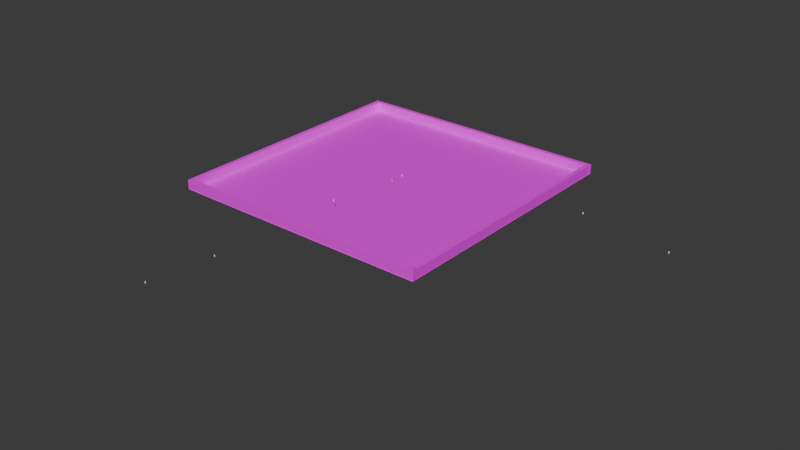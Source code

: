 # Source: com.demensdeum.hitech.town.map.model.blend  (saved by Blender 4.0.36; exported with 4.5.12 LTS)
import bpy
from mathutils import Matrix  # noqa: F401  (used for matrix-valued properties, if any)

bpy.ops.wm.read_factory_settings(use_empty=True)
scene = bpy.context.scene
scene.name = 'Scene'

# ---- collections
col_solid = bpy.data.collections.new('Solid'); scene.collection.children.link(col_solid)
col_sceneobjects = bpy.data.collections.new('SceneObjects'); scene.collection.children.link(col_sceneobjects)
col_commands = bpy.data.collections.new('Commands'); scene.collection.children.link(col_commands)
col_collection = bpy.data.collections.new('Collection')  # instanced only; not linked into the scene
col_collection_1 = bpy.data.collections.new('Collection')  # instanced only; not linked into the scene
col_collection_2 = bpy.data.collections.new('Collection')  # instanced only; not linked into the scene
col_collection_3 = bpy.data.collections.new('Collection')  # instanced only; not linked into the scene
col_collection_4 = bpy.data.collections.new('Collection')  # instanced only; not linked into the scene
col_collection_5 = bpy.data.collections.new('Collection')  # instanced only; not linked into the scene

# ---- images (referenced by path relative to the original .blend; pixels are not part of the script)
import os
ASSET_DIR = os.environ.get("B2B_ASSET_DIR", "")  # directory of the original .blend (textures are referenced by path, not embedded)
HERE = os.path.dirname(os.path.abspath(__file__))  # packed textures are extracted next to this script under _unpacked/

def load_image(name, relpath, width, height, colorspace="sRGB"):
    """Load a texture the original file referenced (path relative to the .blend, or extracted next to this script)."""
    p = next((c for c in (os.path.join(HERE, relpath), os.path.join(ASSET_DIR, relpath)) if relpath and os.path.exists(c)), "")
    if p:
        img = bpy.data.images.load(p, check_existing=True)
        img.name = name
    else:  # same state as the original file: an image datablock whose file is absent (Cycles renders it pink)
        img = bpy.data.images.new(name, width, height)
        img.source = "FILE"
        img.filepath = "//" + (relpath or name)
    img.colorspace_settings.name = colorspace
    return img
img_com_demensdeum_floor_metal_texture_png_001 = load_image('com.demensdeum.floor.metal.texture.png.001', 'com.demensdeum.floor.metal.texture.png', 1024, 1024, 'sRGB')
img_com_demensdeum_floor_metal_texture_png_002 = load_image('com.demensdeum.floor.metal.texture.png.002', 'com.demensdeum.floor.metal.texture.png', 1024, 1024, 'sRGB')
img_com_demensdeum_floor_metal_texture_png_003 = load_image('com.demensdeum.floor.metal.texture.png.003', 'com.demensdeum.floor.metal.texture.png', 1024, 1024, 'sRGB')
img_com_demensdeum_floor_metal_texture_png_004 = load_image('com.demensdeum.floor.metal.texture.png.004', 'com.demensdeum.floor.metal.texture.png', 1024, 1024, 'sRGB')

# ---- materials (node trees are filled in below, after node groups)
mat_material_001 = bpy.data.materials.new('Material.001')
mat_material_001.use_transparent_shadow = False
mat_material = bpy.data.materials.new('Material')
mat_material.use_transparent_shadow = False
mat_material_002 = bpy.data.materials.new('Material.002')
mat_material_002.use_transparent_shadow = False
mat_material_003 = bpy.data.materials.new('Material.003')
mat_material_003.use_transparent_shadow = False
mat_material_004 = bpy.data.materials.new('Material.004')
mat_material_004.use_transparent_shadow = False

# ---- material node trees
mat_material_001.use_nodes = True; mat_material_001.node_tree.nodes.clear()
_N = mat_material_001.node_tree.nodes; _L = mat_material_001.node_tree.links
n0 = _N.new('ShaderNodeBsdfPrincipled'); n0.name = 'Principled BSDF'; n0.location = (10, 300)
n0.inputs[3].default_value = 1.45
n1 = _N.new('ShaderNodeOutputMaterial'); n1.name = 'Material Output'; n1.location = (300, 300)
n2 = _N.new('ShaderNodeTexImage'); n2.name = 'Image Texture'; n2.location = (-412, 349)
n2.image = img_com_demensdeum_floor_metal_texture_png_001
_L.new(n0.outputs[0], n1.inputs[0])
_L.new(n2.outputs[0], n0.inputs[0])
n1.is_active_output = True
mat_material.use_nodes = True; mat_material.node_tree.nodes.clear()
_N = mat_material.node_tree.nodes; _L = mat_material.node_tree.links
n0 = _N.new('ShaderNodeBsdfPrincipled'); n0.name = 'Principled BSDF'; n0.location = (10, 300)
n0.inputs[3].default_value = 1.45
n1 = _N.new('ShaderNodeOutputMaterial'); n1.name = 'Material Output'; n1.location = (300, 300)
n2 = _N.new('ShaderNodeTexImage'); n2.name = 'Image Texture'; n2.location = (-356, 357)
n2.image = img_com_demensdeum_floor_metal_texture_png_001
_L.new(n0.outputs[0], n1.inputs[0])
_L.new(n2.outputs[0], n0.inputs[0])
n1.is_active_output = True
mat_material_002.use_nodes = True; mat_material_002.node_tree.nodes.clear()
_N = mat_material_002.node_tree.nodes; _L = mat_material_002.node_tree.links
n0 = _N.new('ShaderNodeBsdfPrincipled'); n0.name = 'Principled BSDF'; n0.location = (10, 300)
n0.inputs[3].default_value = 1.45
n1 = _N.new('ShaderNodeOutputMaterial'); n1.name = 'Material Output'; n1.location = (300, 300)
n2 = _N.new('ShaderNodeTexImage'); n2.name = 'Image Texture'; n2.location = (-356, 357)
n2.image = img_com_demensdeum_floor_metal_texture_png_002
_L.new(n0.outputs[0], n1.inputs[0])
_L.new(n2.outputs[0], n0.inputs[0])
n1.is_active_output = True
mat_material_003.use_nodes = True; mat_material_003.node_tree.nodes.clear()
_N = mat_material_003.node_tree.nodes; _L = mat_material_003.node_tree.links
n0 = _N.new('ShaderNodeBsdfPrincipled'); n0.name = 'Principled BSDF'; n0.location = (10, 300)
n0.inputs[3].default_value = 1.45
n1 = _N.new('ShaderNodeOutputMaterial'); n1.name = 'Material Output'; n1.location = (300, 300)
n2 = _N.new('ShaderNodeTexImage'); n2.name = 'Image Texture'; n2.location = (-356, 357)
n2.image = img_com_demensdeum_floor_metal_texture_png_003
_L.new(n0.outputs[0], n1.inputs[0])
_L.new(n2.outputs[0], n0.inputs[0])
n1.is_active_output = True
mat_material_004.use_nodes = True; mat_material_004.node_tree.nodes.clear()
_N = mat_material_004.node_tree.nodes; _L = mat_material_004.node_tree.links
n0 = _N.new('ShaderNodeBsdfPrincipled'); n0.name = 'Principled BSDF'; n0.location = (10, 300)
n0.inputs[3].default_value = 1.45
n1 = _N.new('ShaderNodeOutputMaterial'); n1.name = 'Material Output'; n1.location = (300, 300)
n2 = _N.new('ShaderNodeTexImage'); n2.name = 'Image Texture'; n2.location = (-356, 357)
n2.image = img_com_demensdeum_floor_metal_texture_png_004
_L.new(n0.outputs[0], n1.inputs[0])
_L.new(n2.outputs[0], n0.inputs[0])
n1.is_active_output = True

# ---- world
world_world = bpy.data.worlds.new('World'); scene.world = world_world
world_world.use_nodes = True; world_world.node_tree.nodes.clear()
_N = world_world.node_tree.nodes; _L = world_world.node_tree.links
n0 = _N.new('ShaderNodeOutputWorld'); n0.name = 'World Output'; n0.location = (300, 300)
n1 = _N.new('ShaderNodeBackground'); n1.name = 'Background'; n1.location = (10, 300)
n1.inputs[0].default_value = (0.05088, 0.05088, 0.05088, 1.0)
_L.new(n1.outputs[0], n0.inputs[0])
n0.is_active_output = True
world_world.color = (0.05088, 0.05088, 0.05088)
world_world.use_sun_shadow = False
world_world.sun_shadow_jitter_overblur = 0.0

# ---- meshes
me_plane = bpy.data.meshes.new('Plane')
me_plane.from_pydata([(67.65, 67.65, 0.0), (-67.65, 67.65, 0.0), (67.65, -67.65, 0.0), (-67.65, -67.65, 0.0)], [], [(0, 1, 3, 2)])
_uv = me_plane.uv_layers.new(name='UVMap')
_uv.uv.foreach_set('vector', [0.0, 0.0, 1.0, 0.0, 1.0, 1.0, 0.0, 1.0])
me_plane.materials.append(mat_material_001)
me_plane.update()
me_cube_015 = bpy.data.meshes.new('Cube.015')
me_cube_015.from_pydata([(-1.046, -63.96, -1.046), (-1.046, -63.96, 1.046), (-1.046, 63.96, -1.046), (-1.046, 63.96, 1.046), (1.046, -63.96, -1.046), (1.046, -63.96, 1.046), (1.046, 63.96, -1.046), (1.046, 63.96, 1.046)], [], [(0, 1, 3, 2), (2, 3, 7, 6), (6, 7, 5, 4), (4, 5, 1, 0), (2, 6, 4, 0), (7, 3, 1, 5)])
_uv = me_cube_015.uv_layers.new(name='UVMap')
_uv.uv.foreach_set('vector', [0.375, 0.0, 0.625, 0.0, 0.625, 0.25, 0.375, 0.25, 0.375, 0.25, 0.625, 0.25, 0.625, 0.5, 0.375, 0.5, 0.375, 0.5, 0.625, 0.5, 0.625, 0.75, 0.375, 0.75, 0.375, 0.75, 0.625, 0.75, 0.625, 1.0, 0.375, 1.0, 0.125, 0.5, 0.375, 0.5, 0.375, 0.75, 0.125, 0.75, 0.625, 0.5, 0.875, 0.5, 0.875, 0.75, 0.625, 0.75])
me_cube_015.materials.append(mat_material)
me_cube_015.update()
me_cube_016 = bpy.data.meshes.new('Cube.016')
me_cube_016.from_pydata([(-1.046, -63.96, -1.046), (-1.046, -63.96, 1.046), (-1.046, 63.96, -1.046), (-1.046, 63.96, 1.046), (1.046, -63.96, -1.046), (1.046, -63.96, 1.046), (1.046, 63.96, -1.046), (1.046, 63.96, 1.046)], [], [(0, 1, 3, 2), (2, 3, 7, 6), (6, 7, 5, 4), (4, 5, 1, 0), (2, 6, 4, 0), (7, 3, 1, 5)])
_uv = me_cube_016.uv_layers.new(name='UVMap')
_uv.uv.foreach_set('vector', [0.375, 0.0, 0.625, 0.0, 0.625, 0.25, 0.375, 0.25, 0.375, 0.25, 0.625, 0.25, 0.625, 0.5, 0.375, 0.5, 0.375, 0.5, 0.625, 0.5, 0.625, 0.75, 0.375, 0.75, 0.375, 0.75, 0.625, 0.75, 0.625, 1.0, 0.375, 1.0, 0.125, 0.5, 0.375, 0.5, 0.375, 0.75, 0.125, 0.75, 0.625, 0.5, 0.875, 0.5, 0.875, 0.75, 0.625, 0.75])
me_cube_016.materials.append(mat_material_002)
me_cube_016.update()
me_cube_017 = bpy.data.meshes.new('Cube.017')
me_cube_017.from_pydata([(-1.046, -63.96, -1.046), (-1.046, -63.96, 1.046), (-1.046, 63.96, -1.046), (-1.046, 63.96, 1.046), (1.046, -63.96, -1.046), (1.046, -63.96, 1.046), (1.046, 63.96, -1.046), (1.046, 63.96, 1.046)], [], [(0, 1, 3, 2), (2, 3, 7, 6), (6, 7, 5, 4), (4, 5, 1, 0), (2, 6, 4, 0), (7, 3, 1, 5)])
_uv = me_cube_017.uv_layers.new(name='UVMap')
_uv.uv.foreach_set('vector', [0.375, 0.0, 0.625, 0.0, 0.625, 0.25, 0.375, 0.25, 0.375, 0.25, 0.625, 0.25, 0.625, 0.5, 0.375, 0.5, 0.375, 0.5, 0.625, 0.5, 0.625, 0.75, 0.375, 0.75, 0.375, 0.75, 0.625, 0.75, 0.625, 1.0, 0.375, 1.0, 0.125, 0.5, 0.375, 0.5, 0.375, 0.75, 0.125, 0.75, 0.625, 0.5, 0.875, 0.5, 0.875, 0.75, 0.625, 0.75])
me_cube_017.materials.append(mat_material_003)
me_cube_017.update()
me_cube_018 = bpy.data.meshes.new('Cube.018')
me_cube_018.from_pydata([(-1.046, -63.96, -1.046), (-1.046, -63.96, 1.046), (-1.046, 63.96, -1.046), (-1.046, 63.96, 1.046), (1.046, -63.96, -1.046), (1.046, -63.96, 1.046), (1.046, 63.96, -1.046), (1.046, 63.96, 1.046)], [], [(0, 1, 3, 2), (2, 3, 7, 6), (6, 7, 5, 4), (4, 5, 1, 0), (2, 6, 4, 0), (7, 3, 1, 5)])
_uv = me_cube_018.uv_layers.new(name='UVMap')
_uv.uv.foreach_set('vector', [0.375, 0.0, 0.625, 0.0, 0.625, 0.25, 0.375, 0.25, 0.375, 0.25, 0.625, 0.25, 0.625, 0.5, 0.375, 0.5, 0.375, 0.5, 0.625, 0.5, 0.625, 0.75, 0.375, 0.75, 0.375, 0.75, 0.625, 0.75, 0.625, 1.0, 0.375, 1.0, 0.125, 0.5, 0.375, 0.5, 0.375, 0.75, 0.125, 0.75, 0.625, 0.5, 0.875, 0.5, 0.875, 0.75, 0.625, 0.75])
me_cube_018.materials.append(mat_material_004)
me_cube_018.update()
me_cube = bpy.data.meshes.new('Cube')
me_cube.from_pydata([(-1.0, -1.0, -1.0), (-1.0, -1.0, 1.0), (-1.0, 1.0, -1.0), (-1.0, 1.0, 1.0), (1.0, -1.0, -1.0), (1.0, -1.0, 1.0), (1.0, 1.0, -1.0), (1.0, 1.0, 1.0)], [], [(0, 1, 3, 2), (2, 3, 7, 6), (6, 7, 5, 4), (4, 5, 1, 0), (2, 6, 4, 0), (7, 3, 1, 5)])
_uv = me_cube.uv_layers.new(name='UVMap')
_uv.uv.foreach_set('vector', [0.375, 0.0, 0.625, 0.0, 0.625, 0.25, 0.375, 0.25, 0.375, 0.25, 0.625, 0.25, 0.625, 0.5, 0.375, 0.5, 0.375, 0.5, 0.625, 0.5, 0.625, 0.75, 0.375, 0.75, 0.375, 0.75, 0.625, 0.75, 0.625, 1.0, 0.375, 1.0, 0.125, 0.5, 0.375, 0.5, 0.375, 0.75, 0.125, 0.75, 0.625, 0.5, 0.875, 0.5, 0.875, 0.75, 0.625, 0.75])
me_cube.update()
me_cube_001 = bpy.data.meshes.new('Cube.001')
me_cube_001.from_pydata([(-1.0, -1.0, -1.0), (-1.0, -1.0, 1.0), (-1.0, 1.0, -1.0), (-1.0, 1.0, 1.0), (1.0, -1.0, -1.0), (1.0, -1.0, 1.0), (1.0, 1.0, -1.0), (1.0, 1.0, 1.0)], [], [(0, 1, 3, 2), (2, 3, 7, 6), (6, 7, 5, 4), (4, 5, 1, 0), (2, 6, 4, 0), (7, 3, 1, 5)])
_uv = me_cube_001.uv_layers.new(name='UVMap')
_uv.uv.foreach_set('vector', [0.375, 0.0, 0.625, 0.0, 0.625, 0.25, 0.375, 0.25, 0.375, 0.25, 0.625, 0.25, 0.625, 0.5, 0.375, 0.5, 0.375, 0.5, 0.625, 0.5, 0.625, 0.75, 0.375, 0.75, 0.375, 0.75, 0.625, 0.75, 0.625, 1.0, 0.375, 1.0, 0.125, 0.5, 0.375, 0.5, 0.375, 0.75, 0.125, 0.75, 0.625, 0.5, 0.875, 0.5, 0.875, 0.75, 0.625, 0.75])
me_cube_001.update()
me_cube_002 = bpy.data.meshes.new('Cube.002')
me_cube_002.from_pydata([(-1.0, -1.0, -1.0), (-1.0, -1.0, 1.0), (-1.0, 1.0, -1.0), (-1.0, 1.0, 1.0), (1.0, -1.0, -1.0), (1.0, -1.0, 1.0), (1.0, 1.0, -1.0), (1.0, 1.0, 1.0)], [], [(0, 1, 3, 2), (2, 3, 7, 6), (6, 7, 5, 4), (4, 5, 1, 0), (2, 6, 4, 0), (7, 3, 1, 5)])
_uv = me_cube_002.uv_layers.new(name='UVMap')
_uv.uv.foreach_set('vector', [0.375, 0.0, 0.625, 0.0, 0.625, 0.25, 0.375, 0.25, 0.375, 0.25, 0.625, 0.25, 0.625, 0.5, 0.375, 0.5, 0.375, 0.5, 0.625, 0.5, 0.625, 0.75, 0.375, 0.75, 0.375, 0.75, 0.625, 0.75, 0.625, 1.0, 0.375, 1.0, 0.125, 0.5, 0.375, 0.5, 0.375, 0.75, 0.125, 0.75, 0.625, 0.5, 0.875, 0.5, 0.875, 0.75, 0.625, 0.75])
me_cube_002.update()
me_cube_003 = bpy.data.meshes.new('Cube.003')
me_cube_003.from_pydata([(-1.0, -1.0, -1.0), (-1.0, -1.0, 1.0), (-1.0, 1.0, -1.0), (-1.0, 1.0, 1.0), (1.0, -1.0, -1.0), (1.0, -1.0, 1.0), (1.0, 1.0, -1.0), (1.0, 1.0, 1.0)], [], [(0, 1, 3, 2), (2, 3, 7, 6), (6, 7, 5, 4), (4, 5, 1, 0), (2, 6, 4, 0), (7, 3, 1, 5)])
_uv = me_cube_003.uv_layers.new(name='UVMap')
_uv.uv.foreach_set('vector', [0.375, 0.0, 0.625, 0.0, 0.625, 0.25, 0.375, 0.25, 0.375, 0.25, 0.625, 0.25, 0.625, 0.5, 0.375, 0.5, 0.375, 0.5, 0.625, 0.5, 0.625, 0.75, 0.375, 0.75, 0.375, 0.75, 0.625, 0.75, 0.625, 1.0, 0.375, 1.0, 0.125, 0.5, 0.375, 0.5, 0.375, 0.75, 0.125, 0.75, 0.625, 0.5, 0.875, 0.5, 0.875, 0.75, 0.625, 0.75])
me_cube_003.update()
me_cube_004 = bpy.data.meshes.new('Cube.004')
me_cube_004.from_pydata([(-1.0, -1.0, -1.0), (-1.0, -1.0, 1.0), (-1.0, 1.0, -1.0), (-1.0, 1.0, 1.0), (1.0, -1.0, -1.0), (1.0, -1.0, 1.0), (1.0, 1.0, -1.0), (1.0, 1.0, 1.0)], [], [(0, 1, 3, 2), (2, 3, 7, 6), (6, 7, 5, 4), (4, 5, 1, 0), (2, 6, 4, 0), (7, 3, 1, 5)])
_uv = me_cube_004.uv_layers.new(name='UVMap')
_uv.uv.foreach_set('vector', [0.375, 0.0, 0.625, 0.0, 0.625, 0.25, 0.375, 0.25, 0.375, 0.25, 0.625, 0.25, 0.625, 0.5, 0.375, 0.5, 0.375, 0.5, 0.625, 0.5, 0.625, 0.75, 0.375, 0.75, 0.375, 0.75, 0.625, 0.75, 0.625, 1.0, 0.375, 1.0, 0.125, 0.5, 0.375, 0.5, 0.375, 0.75, 0.125, 0.75, 0.625, 0.5, 0.875, 0.5, 0.875, 0.75, 0.625, 0.75])
me_cube_004.update()
me_cube_005 = bpy.data.meshes.new('Cube.005')
me_cube_005.from_pydata([(-1.0, -1.0, -1.0), (-1.0, -1.0, 1.0), (-1.0, 1.0, -1.0), (-1.0, 1.0, 1.0), (1.0, -1.0, -1.0), (1.0, -1.0, 1.0), (1.0, 1.0, -1.0), (1.0, 1.0, 1.0)], [], [(0, 1, 3, 2), (2, 3, 7, 6), (6, 7, 5, 4), (4, 5, 1, 0), (2, 6, 4, 0), (7, 3, 1, 5)])
_uv = me_cube_005.uv_layers.new(name='UVMap')
_uv.uv.foreach_set('vector', [0.375, 0.0, 0.625, 0.0, 0.625, 0.25, 0.375, 0.25, 0.375, 0.25, 0.625, 0.25, 0.625, 0.5, 0.375, 0.5, 0.375, 0.5, 0.625, 0.5, 0.625, 0.75, 0.375, 0.75, 0.375, 0.75, 0.625, 0.75, 0.625, 1.0, 0.375, 1.0, 0.125, 0.5, 0.375, 0.5, 0.375, 0.75, 0.125, 0.75, 0.625, 0.5, 0.875, 0.5, 0.875, 0.75, 0.625, 0.75])
me_cube_005.update()
me_cube_007 = bpy.data.meshes.new('Cube.007')
me_cube_007.from_pydata([(-1.0, -1.0, -1.0), (-1.0, -1.0, 1.0), (-1.0, 1.0, -1.0), (-1.0, 1.0, 1.0), (1.0, -1.0, -1.0), (1.0, -1.0, 1.0), (1.0, 1.0, -1.0), (1.0, 1.0, 1.0)], [], [(0, 1, 3, 2), (2, 3, 7, 6), (6, 7, 5, 4), (4, 5, 1, 0), (2, 6, 4, 0), (7, 3, 1, 5)])
_uv = me_cube_007.uv_layers.new(name='UVMap')
_uv.uv.foreach_set('vector', [0.375, 0.0, 0.625, 0.0, 0.625, 0.25, 0.375, 0.25, 0.375, 0.25, 0.625, 0.25, 0.625, 0.5, 0.375, 0.5, 0.375, 0.5, 0.625, 0.5, 0.625, 0.75, 0.375, 0.75, 0.375, 0.75, 0.625, 0.75, 0.625, 1.0, 0.375, 1.0, 0.125, 0.5, 0.375, 0.5, 0.375, 0.75, 0.125, 0.75, 0.625, 0.5, 0.875, 0.5, 0.875, 0.75, 0.625, 0.75])
me_cube_007.update()
me_cube_008 = bpy.data.meshes.new('Cube.008')
me_cube_008.from_pydata([(-1.0, -1.0, -1.0), (-1.0, -1.0, 1.0), (-1.0, 1.0, -1.0), (-1.0, 1.0, 1.0), (1.0, -1.0, -1.0), (1.0, -1.0, 1.0), (1.0, 1.0, -1.0), (1.0, 1.0, 1.0)], [], [(0, 1, 3, 2), (2, 3, 7, 6), (6, 7, 5, 4), (4, 5, 1, 0), (2, 6, 4, 0), (7, 3, 1, 5)])
_uv = me_cube_008.uv_layers.new(name='UVMap')
_uv.uv.foreach_set('vector', [0.375, 0.0, 0.625, 0.0, 0.625, 0.25, 0.375, 0.25, 0.375, 0.25, 0.625, 0.25, 0.625, 0.5, 0.375, 0.5, 0.375, 0.5, 0.625, 0.5, 0.625, 0.75, 0.375, 0.75, 0.375, 0.75, 0.625, 0.75, 0.625, 1.0, 0.375, 1.0, 0.125, 0.5, 0.375, 0.5, 0.375, 0.75, 0.125, 0.75, 0.625, 0.5, 0.875, 0.5, 0.875, 0.75, 0.625, 0.75])
me_cube_008.update()
me_cube_010 = bpy.data.meshes.new('Cube.010')
me_cube_010.from_pydata([(-1.0, -1.0, -1.0), (-1.0, -1.0, 1.0), (-1.0, 1.0, -1.0), (-1.0, 1.0, 1.0), (1.0, -1.0, -1.0), (1.0, -1.0, 1.0), (1.0, 1.0, -1.0), (1.0, 1.0, 1.0)], [], [(0, 1, 3, 2), (2, 3, 7, 6), (6, 7, 5, 4), (4, 5, 1, 0), (2, 6, 4, 0), (7, 3, 1, 5)])
_uv = me_cube_010.uv_layers.new(name='UVMap')
_uv.uv.foreach_set('vector', [0.375, 0.0, 0.625, 0.0, 0.625, 0.25, 0.375, 0.25, 0.375, 0.25, 0.625, 0.25, 0.625, 0.5, 0.375, 0.5, 0.375, 0.5, 0.625, 0.5, 0.625, 0.75, 0.375, 0.75, 0.375, 0.75, 0.625, 0.75, 0.625, 1.0, 0.375, 1.0, 0.125, 0.5, 0.375, 0.5, 0.375, 0.75, 0.125, 0.75, 0.625, 0.5, 0.875, 0.5, 0.875, 0.75, 0.625, 0.75])
me_cube_010.update()
me_cube_011 = bpy.data.meshes.new('Cube.011')
me_cube_011.from_pydata([(-1.0, -1.0, -1.0), (-1.0, -1.0, 1.0), (-1.0, 1.0, -1.0), (-1.0, 1.0, 1.0), (1.0, -1.0, -1.0), (1.0, -1.0, 1.0), (1.0, 1.0, -1.0), (1.0, 1.0, 1.0)], [], [(0, 1, 3, 2), (2, 3, 7, 6), (6, 7, 5, 4), (4, 5, 1, 0), (2, 6, 4, 0), (7, 3, 1, 5)])
_uv = me_cube_011.uv_layers.new(name='UVMap')
_uv.uv.foreach_set('vector', [0.375, 0.0, 0.625, 0.0, 0.625, 0.25, 0.375, 0.25, 0.375, 0.25, 0.625, 0.25, 0.625, 0.5, 0.375, 0.5, 0.375, 0.5, 0.625, 0.5, 0.625, 0.75, 0.375, 0.75, 0.375, 0.75, 0.625, 0.75, 0.625, 1.0, 0.375, 1.0, 0.125, 0.5, 0.375, 0.5, 0.375, 0.75, 0.125, 0.75, 0.625, 0.5, 0.875, 0.5, 0.875, 0.75, 0.625, 0.75])
me_cube_011.update()
me_cube_013 = bpy.data.meshes.new('Cube.013')
me_cube_013.from_pydata([(-1.0, -1.0, -1.0), (-1.0, -1.0, 1.0), (-1.0, 1.0, -1.0), (-1.0, 1.0, 1.0), (1.0, -1.0, -1.0), (1.0, -1.0, 1.0), (1.0, 1.0, -1.0), (1.0, 1.0, 1.0)], [], [(0, 1, 3, 2), (2, 3, 7, 6), (6, 7, 5, 4), (4, 5, 1, 0), (2, 6, 4, 0), (7, 3, 1, 5)])
_uv = me_cube_013.uv_layers.new(name='UVMap')
_uv.uv.foreach_set('vector', [0.375, 0.0, 0.625, 0.0, 0.625, 0.25, 0.375, 0.25, 0.375, 0.25, 0.625, 0.25, 0.625, 0.5, 0.375, 0.5, 0.375, 0.5, 0.625, 0.5, 0.625, 0.75, 0.375, 0.75, 0.375, 0.75, 0.625, 0.75, 0.625, 1.0, 0.375, 1.0, 0.125, 0.5, 0.375, 0.5, 0.375, 0.75, 0.125, 0.75, 0.625, 0.5, 0.875, 0.5, 0.875, 0.75, 0.625, 0.75])
me_cube_013.update()
me_cube_014 = bpy.data.meshes.new('Cube.014')
me_cube_014.from_pydata([(-1.0, -1.0, -1.0), (-1.0, -1.0, 1.0), (-1.0, 1.0, -1.0), (-1.0, 1.0, 1.0), (1.0, -1.0, -1.0), (1.0, -1.0, 1.0), (1.0, 1.0, -1.0), (1.0, 1.0, 1.0)], [], [(0, 1, 3, 2), (2, 3, 7, 6), (6, 7, 5, 4), (4, 5, 1, 0), (2, 6, 4, 0), (7, 3, 1, 5)])
_uv = me_cube_014.uv_layers.new(name='UVMap')
_uv.uv.foreach_set('vector', [0.375, 0.0, 0.625, 0.0, 0.625, 0.25, 0.375, 0.25, 0.375, 0.25, 0.625, 0.25, 0.625, 0.5, 0.375, 0.5, 0.375, 0.5, 0.625, 0.5, 0.625, 0.75, 0.375, 0.75, 0.375, 0.75, 0.625, 0.75, 0.625, 1.0, 0.375, 1.0, 0.125, 0.5, 0.375, 0.5, 0.375, 0.75, 0.125, 0.75, 0.625, 0.5, 0.875, 0.5, 0.875, 0.75, 0.625, 0.75])
me_cube_014.update()

# ---- objects
ob_ground = bpy.data.objects.new('Ground', me_plane)
ob_wall = bpy.data.objects.new('Wall', me_cube_015)
ob_wall_001 = bpy.data.objects.new('Wall.001', me_cube_016)
ob_wall_002 = bpy.data.objects.new('Wall.002', me_cube_017)
ob_wall_003 = bpy.data.objects.new('Wall.003', me_cube_018)
ob_model_npc_com_demensdeum_npc_generic = bpy.data.objects.new('Model_NPC_com.demensdeum.npc.generic', None)
ob_playerstartposition_com_demensdeum_gunner = bpy.data.objects.new('PlayerStartPosition_com.demensdeum.gunner', me_cube)
ob_model_map_com_demensdeum_hitech_town_map = bpy.data.objects.new('Model_Map_com.demensdeum.hitech.town.map', me_cube_001)
ob_decor_car_com_demensdeum_car_flying_taxi = bpy.data.objects.new('Decor_Car_com.demensdeum.car.flying.taxi', None)
ob_decor_car2_com_demensdeum_car_flying_taxi = bpy.data.objects.new('Decor_Car2_com.demensdeum.car.flying.taxi', None)
ob_decor_car3_com_demensdeum_car_flying_generic = bpy.data.objects.new('Decor_Car3_com.demensdeum.car.flying.generic', None)
ob_decor_genericbuilding_com_demensdeum_building_scifi_terraform = bpy.data.objects.new('Decor_GenericBuilding_com.demensdeum.building.scifi.terraform', None)
ob_decor_genericbuilding2_com_demensdeum_building_scifi_terraform = bpy.data.objects.new('Decor_GenericBuilding2_com.demensdeum.building.scifi.terraform', None)
ob_decor_jobcenter_com_demensdeum_hitech_building = bpy.data.objects.new('Decor_JobCenter_com.demensdeum.hitech.building', None)
ob_decor_buildinggeneric_com_demensdeum_hydroponics_building = bpy.data.objects.new('Decor_BuildingGeneric_com.demensdeum.hydroponics.building', None)
ob_decor_buildinggeneric2_com_demensdeum_hydroponics_building = bpy.data.objects.new('Decor_BuildingGeneric2_com.demensdeum.hydroponics.building', None)
ob_decor_buildinggeneric3_com_demensdeum_hydroponics_building = bpy.data.objects.new('Decor_BuildingGeneric3_com.demensdeum.hydroponics.building', None)
ob_decor_armorshop_com_demensdeum_hitech_building = bpy.data.objects.new('Decor_ArmorShop_com.demensdeum.hitech.building', None)
ob_decor_weaponshop_com_demensdeum_hitech_building = bpy.data.objects.new('Decor_WeaponShop_com.demensdeum.hitech.building', None)
ob_decor_drugstore_com_demensdeum_hitech_building = bpy.data.objects.new('Decor_DrugStore_com.demensdeum.hitech.building', None)
ob_decor_car4_com_demensdeum_car_flying_taxi = bpy.data.objects.new('Decor_Car4_com.demensdeum.car.flying.taxi', None)
ob_decor_car5_com_demensdeum_car_flying_generic = bpy.data.objects.new('Decor_Car5_com.demensdeum.car.flying.generic', None)
ob_command_carstartposition = bpy.data.objects.new('Command_CarStartPosition', me_cube_002)
ob_command_cartranslate = bpy.data.objects.new('Command_CarTranslate', me_cube_003)
ob_command_car2startposition = bpy.data.objects.new('Command_Car2StartPosition', me_cube_004)
ob_command_car2translate = bpy.data.objects.new('Command_Car2Translate', me_cube_005)
ob_command_car4translate = bpy.data.objects.new('Command_Car4Translate', me_cube_007)
ob_command_car5startposition = bpy.data.objects.new('Command_Car5StartPosition', me_cube_008)
ob_command_car4startposition = bpy.data.objects.new('Command_Car4StartPosition', me_cube_010)
ob_command_car3translate = bpy.data.objects.new('Command_Car3Translate', me_cube_011)
ob_command_car5translate = bpy.data.objects.new('Command_Car5Translate', me_cube_013)
ob_command_car3startposition = bpy.data.objects.new('Command_Car3StartPosition', me_cube_014)

# ---- transforms, parenting, visibility, modifiers, constraints
ob_ground.location = (0.0, 0.0, 0.0)
ob_wall.location = (-66.33, 0.0, 2.325)
ob_wall.scale = (1.0, 1.056, 2.272)
ob_wall_001.location = (66.53, 0.0, 2.325)
ob_wall_001.scale = (1.0, 1.027, 2.272)
ob_wall_002.location = (1.171, 66.63, 2.325)
ob_wall_002.rotation_euler = (0.0, -0.0, 1.571)
ob_wall_002.scale = (1.0, 1.04, 2.272)
ob_wall_003.location = (1.171, -66.47, 2.325)
ob_wall_003.rotation_euler = (0.0, -0.0, 1.571)
ob_wall_003.scale = (1.0, 1.04, 2.272)
ob_model_npc_com_demensdeum_npc_generic.location = (0.4878, -1.39, 0.4428)
ob_model_npc_com_demensdeum_npc_generic.instance_type = 'COLLECTION'
ob_playerstartposition_com_demensdeum_gunner.location = (0.08733, 7.163, 0.5508)
ob_playerstartposition_com_demensdeum_gunner.rotation_euler = (0.0, -0.0, 3.142)
ob_playerstartposition_com_demensdeum_gunner.scale = (0.1991, 0.1492, 0.502)
ob_model_map_com_demensdeum_hitech_town_map.location = (0.0, 0.0, 0.0)
ob_model_map_com_demensdeum_hitech_town_map.scale = (0.1991, 0.1492, 0.502)
ob_decor_car_com_demensdeum_car_flying_taxi.location = (3.227, -1.095, 7.251)
ob_decor_car_com_demensdeum_car_flying_taxi.instance_type = 'COLLECTION'
ob_decor_car2_com_demensdeum_car_flying_taxi.location = (0.7844, -15.37, 7.251)
ob_decor_car2_com_demensdeum_car_flying_taxi.instance_type = 'COLLECTION'
ob_decor_car3_com_demensdeum_car_flying_generic.location = (2.184, 5.508, 8.663)
ob_decor_car3_com_demensdeum_car_flying_generic.instance_type = 'COLLECTION'
ob_decor_genericbuilding_com_demensdeum_building_scifi_terraform.location = (40.81, -27.38, 0.3009)
ob_decor_genericbuilding_com_demensdeum_building_scifi_terraform.instance_type = 'COLLECTION'
ob_decor_genericbuilding2_com_demensdeum_building_scifi_terraform.location = (-30.32, 29.9, 0.3009)
ob_decor_genericbuilding2_com_demensdeum_building_scifi_terraform.rotation_euler = (0.0, -0.0, 1574.0)
ob_decor_genericbuilding2_com_demensdeum_building_scifi_terraform.instance_type = 'COLLECTION'
ob_decor_jobcenter_com_demensdeum_hitech_building.location = (17.41, 0.0, 0.0)
ob_decor_jobcenter_com_demensdeum_hitech_building.instance_type = 'COLLECTION'
ob_decor_buildinggeneric_com_demensdeum_hydroponics_building.location = (-22.71, -1.471, 0.0)
ob_decor_buildinggeneric_com_demensdeum_hydroponics_building.instance_type = 'COLLECTION'
ob_decor_buildinggeneric2_com_demensdeum_hydroponics_building.location = (28.01, 28.43, 0.0)
ob_decor_buildinggeneric2_com_demensdeum_hydroponics_building.rotation_euler = (0.0, -0.0, 1.571)
ob_decor_buildinggeneric2_com_demensdeum_hydroponics_building.instance_type = 'COLLECTION'
ob_decor_buildinggeneric3_com_demensdeum_hydroponics_building.location = (-23.69, -44.55, 0.0)
ob_decor_buildinggeneric3_com_demensdeum_hydroponics_building.rotation_euler = (0.0, -0.0, 1.571)
ob_decor_buildinggeneric3_com_demensdeum_hydroponics_building.instance_type = 'COLLECTION'
ob_decor_armorshop_com_demensdeum_hitech_building.location = (-5.61, 26.78, 0.0)
ob_decor_armorshop_com_demensdeum_hitech_building.instance_type = 'COLLECTION'
ob_decor_weaponshop_com_demensdeum_hitech_building.location = (11.9, 45.88, 0.0)
ob_decor_weaponshop_com_demensdeum_hitech_building.rotation_euler = (0.0, -0.0, 1.571)
ob_decor_weaponshop_com_demensdeum_hitech_building.instance_type = 'COLLECTION'
ob_decor_drugstore_com_demensdeum_hitech_building.location = (-5.61, -34.47, 0.0)
ob_decor_drugstore_com_demensdeum_hitech_building.instance_type = 'COLLECTION'
ob_decor_car4_com_demensdeum_car_flying_taxi.location = (-39.03, 12.77, 14.43)
ob_decor_car4_com_demensdeum_car_flying_taxi.rotation_euler = (0.0, -0.0, 1.571)
ob_decor_car4_com_demensdeum_car_flying_taxi.instance_type = 'COLLECTION'
ob_decor_car5_com_demensdeum_car_flying_generic.location = (-45.63, 11.72, 15.84)
ob_decor_car5_com_demensdeum_car_flying_generic.rotation_euler = (0.0, -0.0, 1.571)
ob_decor_car5_com_demensdeum_car_flying_generic.instance_type = 'COLLECTION'
ob_command_carstartposition.location = (1.852, -42.58, 6.231)
ob_command_carstartposition.scale = (0.1991, 0.1492, 0.502)
ob_command_cartranslate.location = (0.0, 0.4, 0.0)
ob_command_cartranslate.scale = (0.1991, 0.1492, 0.502)
ob_command_car2startposition.location = (-0.2372, -110.9, 6.231)
ob_command_car2startposition.scale = (0.1991, 0.1492, 0.502)
ob_command_car2translate.location = (0.0, 0.4, 0.0)
ob_command_car2translate.scale = (0.1991, 0.1492, 0.502)
ob_command_car4translate.location = (0.0, 0.4, 0.0)
ob_command_car4translate.scale = (0.1991, 0.1492, 0.502)
ob_command_car5startposition.location = (139.3, 8.943, 6.231)
ob_command_car5startposition.scale = (0.1991, 0.1492, 0.502)
ob_command_car4startposition.location = (93.7, 17.4, 6.231)
ob_command_car4startposition.scale = (0.1991, 0.1492, 0.502)
ob_command_car3translate.location = (0.0, 0.4, 0.0)
ob_command_car3translate.scale = (0.1991, 0.1492, 0.502)
ob_command_car5translate.location = (0.0, 0.4, 0.0)
ob_command_car5translate.scale = (0.1991, 0.1492, 0.502)
ob_command_car3startposition.location = (-4.675, -142.4, 6.231)
ob_command_car3startposition.scale = (0.1991, 0.1492, 0.502)
ob_model_npc_com_demensdeum_npc_generic.instance_collection = col_collection_3
ob_decor_car_com_demensdeum_car_flying_taxi.instance_collection = col_collection_3
ob_decor_car2_com_demensdeum_car_flying_taxi.instance_collection = col_collection_3
ob_decor_car3_com_demensdeum_car_flying_generic.instance_collection = col_collection_3
ob_decor_genericbuilding_com_demensdeum_building_scifi_terraform.instance_collection = col_collection_3
ob_decor_genericbuilding2_com_demensdeum_building_scifi_terraform.instance_collection = col_collection_3
ob_decor_jobcenter_com_demensdeum_hitech_building.instance_collection = col_collection_3
ob_decor_buildinggeneric_com_demensdeum_hydroponics_building.instance_collection = col_collection_3
ob_decor_buildinggeneric2_com_demensdeum_hydroponics_building.instance_collection = col_collection_3
ob_decor_buildinggeneric3_com_demensdeum_hydroponics_building.instance_collection = col_collection_3
ob_decor_armorshop_com_demensdeum_hitech_building.instance_collection = col_collection_3
ob_decor_weaponshop_com_demensdeum_hitech_building.instance_collection = col_collection_3
ob_decor_drugstore_com_demensdeum_hitech_building.instance_collection = col_collection_3
ob_decor_car4_com_demensdeum_car_flying_taxi.instance_collection = col_collection_3
ob_decor_car5_com_demensdeum_car_flying_generic.instance_collection = col_collection_3

# ---- collection membership
col_solid.objects.link(ob_ground)
col_solid.objects.link(ob_wall)
col_solid.objects.link(ob_wall_001)
col_solid.objects.link(ob_wall_002)
col_solid.objects.link(ob_wall_003)
col_sceneobjects.objects.link(ob_model_npc_com_demensdeum_npc_generic)
col_sceneobjects.objects.link(ob_playerstartposition_com_demensdeum_gunner)
col_sceneobjects.objects.link(ob_model_map_com_demensdeum_hitech_town_map)
col_sceneobjects.objects.link(ob_decor_car_com_demensdeum_car_flying_taxi)
col_sceneobjects.objects.link(ob_decor_car2_com_demensdeum_car_flying_taxi)
col_sceneobjects.objects.link(ob_decor_car3_com_demensdeum_car_flying_generic)
col_sceneobjects.objects.link(ob_decor_genericbuilding_com_demensdeum_building_scifi_terraform)
col_sceneobjects.objects.link(ob_decor_genericbuilding2_com_demensdeum_building_scifi_terraform)
col_sceneobjects.objects.link(ob_decor_jobcenter_com_demensdeum_hitech_building)
col_sceneobjects.objects.link(ob_decor_buildinggeneric_com_demensdeum_hydroponics_building)
col_sceneobjects.objects.link(ob_decor_buildinggeneric2_com_demensdeum_hydroponics_building)
col_sceneobjects.objects.link(ob_decor_buildinggeneric3_com_demensdeum_hydroponics_building)
col_sceneobjects.objects.link(ob_decor_armorshop_com_demensdeum_hitech_building)
col_sceneobjects.objects.link(ob_decor_weaponshop_com_demensdeum_hitech_building)
col_sceneobjects.objects.link(ob_decor_drugstore_com_demensdeum_hitech_building)
col_sceneobjects.objects.link(ob_decor_car4_com_demensdeum_car_flying_taxi)
col_sceneobjects.objects.link(ob_decor_car5_com_demensdeum_car_flying_generic)
col_commands.objects.link(ob_command_carstartposition)
col_commands.objects.link(ob_command_cartranslate)
col_commands.objects.link(ob_command_car2startposition)
col_commands.objects.link(ob_command_car2translate)
col_commands.objects.link(ob_command_car4translate)
col_commands.objects.link(ob_command_car5startposition)
col_commands.objects.link(ob_command_car4startposition)
col_commands.objects.link(ob_command_car3translate)
col_commands.objects.link(ob_command_car5translate)
col_commands.objects.link(ob_command_car3startposition)

# ---- scene / render settings (as saved in the file)
scene.frame_start = 1; scene.frame_end = 250; scene.frame_set(1)
scene.render.engine = 'BLENDER_EEVEE_NEXT'
scene.cycles.sampling_pattern = 'TABULATED_SOBOL'
bpy.context.view_layer.update()

# ---- added for rendering (the .blend has no active camera and no usable light): camera, sun
cam_auto = bpy.data.cameras.new('AutoCamera')
cam_auto.lens = 50.0
cam_auto.sensor_width = 36.0
cam_auto.clip_end = 4793.56
ob_auto_camera = bpy.data.objects.new('AutoCamera', cam_auto)
scene.collection.objects.link(ob_auto_camera)
ob_auto_camera.location = (309.075, -365.184, 221.626)
ob_auto_camera.rotation_euler = (1.09748, -7.21219e-08, 0.694738)
scene.camera = ob_auto_camera
light_auto_sun = bpy.data.lights.new('AutoSun', 'SUN')
light_auto_sun.energy = 3.0
light_auto_sun.angle = 0.0523599
ob_auto_sun = bpy.data.objects.new('AutoSun', light_auto_sun)
scene.collection.objects.link(ob_auto_sun)
ob_auto_sun.rotation_euler = (0.872665, 0.174533, 0.523599)
bpy.context.view_layer.update()

